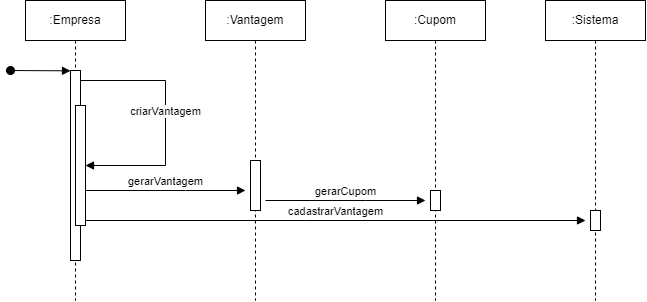

The diagram above was exported from draw.io. Its source (the exported page's mxGraphModel, read from the mxfile embedded in the PNG):
<mxGraphModel dx="860" dy="613" grid="1" gridSize="10" guides="1" tooltips="1" connect="1" arrows="1" fold="1" page="1" pageScale="1" pageWidth="850" pageHeight="1100" math="0" shadow="0">
  <root>
    <mxCell id="0" />
    <mxCell id="1" parent="0" />
    <mxCell id="aM9ryv3xv72pqoxQDRHE-1" value=":Empresa" style="shape=umlLifeline;perimeter=lifelinePerimeter;whiteSpace=wrap;html=1;container=0;dropTarget=0;collapsible=0;recursiveResize=0;outlineConnect=0;portConstraint=eastwest;newEdgeStyle={&quot;edgeStyle&quot;:&quot;elbowEdgeStyle&quot;,&quot;elbow&quot;:&quot;vertical&quot;,&quot;curved&quot;:0,&quot;rounded&quot;:0};" parent="1" vertex="1">
      <mxGeometry x="40" y="40" width="100" height="300" as="geometry" />
    </mxCell>
    <mxCell id="aM9ryv3xv72pqoxQDRHE-2" value="" style="html=1;points=[];perimeter=orthogonalPerimeter;outlineConnect=0;targetShapes=umlLifeline;portConstraint=eastwest;newEdgeStyle={&quot;edgeStyle&quot;:&quot;elbowEdgeStyle&quot;,&quot;elbow&quot;:&quot;vertical&quot;,&quot;curved&quot;:0,&quot;rounded&quot;:0};" parent="aM9ryv3xv72pqoxQDRHE-1" vertex="1">
      <mxGeometry x="45" y="70" width="10" height="190" as="geometry" />
    </mxCell>
    <mxCell id="aM9ryv3xv72pqoxQDRHE-3" value="" style="html=1;verticalAlign=bottom;startArrow=oval;endArrow=block;startSize=8;edgeStyle=elbowEdgeStyle;elbow=vertical;curved=0;rounded=0;" parent="aM9ryv3xv72pqoxQDRHE-1" target="aM9ryv3xv72pqoxQDRHE-2" edge="1">
      <mxGeometry relative="1" as="geometry">
        <mxPoint x="-15" y="70" as="sourcePoint" />
      </mxGeometry>
    </mxCell>
    <mxCell id="aM9ryv3xv72pqoxQDRHE-4" value="" style="html=1;points=[];perimeter=orthogonalPerimeter;outlineConnect=0;targetShapes=umlLifeline;portConstraint=eastwest;newEdgeStyle={&quot;edgeStyle&quot;:&quot;elbowEdgeStyle&quot;,&quot;elbow&quot;:&quot;vertical&quot;,&quot;curved&quot;:0,&quot;rounded&quot;:0};" parent="aM9ryv3xv72pqoxQDRHE-1" vertex="1">
      <mxGeometry x="50" y="105" width="10" height="120" as="geometry" />
    </mxCell>
    <mxCell id="aM9ryv3xv72pqoxQDRHE-7" value="criarVantagem" style="html=1;verticalAlign=bottom;endArrow=block;edgeStyle=elbowEdgeStyle;elbow=horizontal;curved=0;rounded=0;" parent="aM9ryv3xv72pqoxQDRHE-1" source="aM9ryv3xv72pqoxQDRHE-2" target="aM9ryv3xv72pqoxQDRHE-4" edge="1">
      <mxGeometry relative="1" as="geometry">
        <mxPoint x="155" y="90" as="sourcePoint" />
        <Array as="points">
          <mxPoint x="140" y="80" />
        </Array>
      </mxGeometry>
    </mxCell>
    <mxCell id="aM9ryv3xv72pqoxQDRHE-5" value=":Vantagem" style="shape=umlLifeline;perimeter=lifelinePerimeter;whiteSpace=wrap;html=1;container=0;dropTarget=0;collapsible=0;recursiveResize=0;outlineConnect=0;portConstraint=eastwest;newEdgeStyle={&quot;edgeStyle&quot;:&quot;elbowEdgeStyle&quot;,&quot;elbow&quot;:&quot;vertical&quot;,&quot;curved&quot;:0,&quot;rounded&quot;:0};" parent="1" vertex="1">
      <mxGeometry x="220" y="40" width="100" height="300" as="geometry" />
    </mxCell>
    <mxCell id="aM9ryv3xv72pqoxQDRHE-6" value="" style="html=1;points=[];perimeter=orthogonalPerimeter;outlineConnect=0;targetShapes=umlLifeline;portConstraint=eastwest;newEdgeStyle={&quot;edgeStyle&quot;:&quot;elbowEdgeStyle&quot;,&quot;elbow&quot;:&quot;vertical&quot;,&quot;curved&quot;:0,&quot;rounded&quot;:0};" parent="aM9ryv3xv72pqoxQDRHE-5" vertex="1">
      <mxGeometry x="45" y="160" width="10" height="50" as="geometry" />
    </mxCell>
    <mxCell id="wXXBn2w1OrjbJmzmpIHX-1" value="gerarVantagem" style="html=1;verticalAlign=bottom;endArrow=block;edgeStyle=elbowEdgeStyle;elbow=vertical;curved=0;rounded=0;" edge="1" parent="1">
      <mxGeometry relative="1" as="geometry">
        <mxPoint x="100" y="230" as="sourcePoint" />
        <Array as="points">
          <mxPoint x="200" y="230" />
        </Array>
        <mxPoint x="260" y="230" as="targetPoint" />
      </mxGeometry>
    </mxCell>
    <mxCell id="wXXBn2w1OrjbJmzmpIHX-2" value=":Cupom" style="shape=umlLifeline;perimeter=lifelinePerimeter;whiteSpace=wrap;html=1;container=0;dropTarget=0;collapsible=0;recursiveResize=0;outlineConnect=0;portConstraint=eastwest;newEdgeStyle={&quot;edgeStyle&quot;:&quot;elbowEdgeStyle&quot;,&quot;elbow&quot;:&quot;vertical&quot;,&quot;curved&quot;:0,&quot;rounded&quot;:0};" vertex="1" parent="1">
      <mxGeometry x="400" y="40" width="100" height="300" as="geometry" />
    </mxCell>
    <mxCell id="wXXBn2w1OrjbJmzmpIHX-3" value="" style="html=1;points=[];perimeter=orthogonalPerimeter;outlineConnect=0;targetShapes=umlLifeline;portConstraint=eastwest;newEdgeStyle={&quot;edgeStyle&quot;:&quot;elbowEdgeStyle&quot;,&quot;elbow&quot;:&quot;vertical&quot;,&quot;curved&quot;:0,&quot;rounded&quot;:0};" vertex="1" parent="wXXBn2w1OrjbJmzmpIHX-2">
      <mxGeometry x="45" y="190" width="10" height="20" as="geometry" />
    </mxCell>
    <mxCell id="wXXBn2w1OrjbJmzmpIHX-4" value="gerarCupom" style="html=1;verticalAlign=bottom;endArrow=block;edgeStyle=elbowEdgeStyle;elbow=vertical;curved=0;rounded=0;" edge="1" parent="1">
      <mxGeometry relative="1" as="geometry">
        <mxPoint x="280" y="240" as="sourcePoint" />
        <Array as="points">
          <mxPoint x="380" y="240" />
        </Array>
        <mxPoint x="440" y="240" as="targetPoint" />
      </mxGeometry>
    </mxCell>
    <mxCell id="wXXBn2w1OrjbJmzmpIHX-5" value=":Sistema" style="shape=umlLifeline;perimeter=lifelinePerimeter;whiteSpace=wrap;html=1;container=0;dropTarget=0;collapsible=0;recursiveResize=0;outlineConnect=0;portConstraint=eastwest;newEdgeStyle={&quot;edgeStyle&quot;:&quot;elbowEdgeStyle&quot;,&quot;elbow&quot;:&quot;vertical&quot;,&quot;curved&quot;:0,&quot;rounded&quot;:0};" vertex="1" parent="1">
      <mxGeometry x="560" y="40" width="100" height="300" as="geometry" />
    </mxCell>
    <mxCell id="wXXBn2w1OrjbJmzmpIHX-6" value="" style="html=1;points=[];perimeter=orthogonalPerimeter;outlineConnect=0;targetShapes=umlLifeline;portConstraint=eastwest;newEdgeStyle={&quot;edgeStyle&quot;:&quot;elbowEdgeStyle&quot;,&quot;elbow&quot;:&quot;vertical&quot;,&quot;curved&quot;:0,&quot;rounded&quot;:0};" vertex="1" parent="wXXBn2w1OrjbJmzmpIHX-5">
      <mxGeometry x="45" y="210" width="10" height="20" as="geometry" />
    </mxCell>
    <mxCell id="wXXBn2w1OrjbJmzmpIHX-7" value="cadastrarVantagem" style="html=1;verticalAlign=bottom;endArrow=block;edgeStyle=elbowEdgeStyle;elbow=vertical;curved=0;rounded=0;" edge="1" parent="1">
      <mxGeometry relative="1" as="geometry">
        <mxPoint x="100" y="260" as="sourcePoint" />
        <Array as="points">
          <mxPoint x="320" y="260" />
        </Array>
        <mxPoint x="600" y="260" as="targetPoint" />
      </mxGeometry>
    </mxCell>
  </root>
</mxGraphModel>